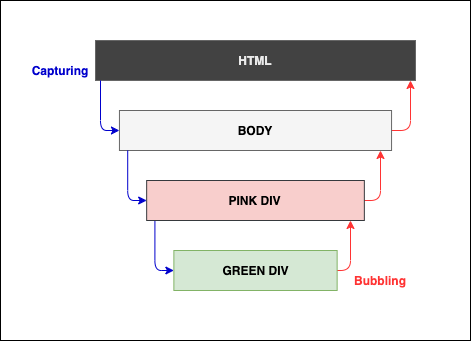

The diagram above was exported from draw.io. Its source (the exported page's mxGraphModel, read from the mxfile embedded in the PNG):
<mxGraphModel dx="786" dy="1129" grid="1" gridSize="10" guides="1" tooltips="1" connect="1" arrows="1" fold="1" page="1" pageScale="1" pageWidth="827" pageHeight="1169" math="0" shadow="0">
  <root>
    <mxCell id="0" />
    <mxCell id="1" parent="0" />
    <mxCell id="BwZ7Hu5PQFRq35Q1drfy-42" value="" style="group" parent="1" vertex="1" connectable="0">
      <mxGeometry x="130" y="330" width="470" height="340" as="geometry" />
    </mxCell>
    <mxCell id="BwZ7Hu5PQFRq35Q1drfy-11" value="" style="rounded=0;whiteSpace=wrap;html=1;" parent="BwZ7Hu5PQFRq35Q1drfy-42" vertex="1">
      <mxGeometry width="470" height="340" as="geometry" />
    </mxCell>
    <mxCell id="BwZ7Hu5PQFRq35Q1drfy-38" value="&lt;font color=&quot;#0000cc&quot;&gt;Capturing&lt;/font&gt;" style="text;html=1;strokeColor=none;fillColor=none;align=center;verticalAlign=middle;whiteSpace=wrap;rounded=0;labelBackgroundColor=none;fontColor=#EBEBEB;fontStyle=1" parent="BwZ7Hu5PQFRq35Q1drfy-42" vertex="1">
      <mxGeometry x="30" y="60" width="60" height="20" as="geometry" />
    </mxCell>
    <mxCell id="BwZ7Hu5PQFRq35Q1drfy-39" value="&lt;font color=&quot;#ff3333&quot;&gt;Bubbling&lt;/font&gt;" style="text;html=1;strokeColor=none;fillColor=none;align=center;verticalAlign=middle;whiteSpace=wrap;rounded=0;labelBackgroundColor=none;fontColor=#EBEBEB;fontStyle=1" parent="BwZ7Hu5PQFRq35Q1drfy-42" vertex="1">
      <mxGeometry x="350" y="270" width="60" height="20" as="geometry" />
    </mxCell>
    <mxCell id="BwZ7Hu5PQFRq35Q1drfy-37" value="" style="group" parent="BwZ7Hu5PQFRq35Q1drfy-42" vertex="1" connectable="0">
      <mxGeometry x="95" y="40" width="320" height="250" as="geometry" />
    </mxCell>
    <mxCell id="BwZ7Hu5PQFRq35Q1drfy-30" value="" style="edgeStyle=segmentEdgeStyle;endArrow=classic;html=1;fontColor=#EBEBEB;strokeColor=#FF3333;" parent="BwZ7Hu5PQFRq35Q1drfy-37" edge="1">
      <mxGeometry width="50" height="50" relative="1" as="geometry">
        <mxPoint x="235" y="160" as="sourcePoint" />
        <mxPoint x="285" y="110" as="targetPoint" />
      </mxGeometry>
    </mxCell>
    <mxCell id="BwZ7Hu5PQFRq35Q1drfy-31" value="" style="edgeStyle=segmentEdgeStyle;endArrow=classic;html=1;fontColor=#EBEBEB;strokeColor=#FF3333;" parent="BwZ7Hu5PQFRq35Q1drfy-37" edge="1">
      <mxGeometry width="50" height="50" relative="1" as="geometry">
        <mxPoint x="265" y="90" as="sourcePoint" />
        <mxPoint x="315" y="40" as="targetPoint" />
      </mxGeometry>
    </mxCell>
    <mxCell id="BwZ7Hu5PQFRq35Q1drfy-29" value="" style="edgeStyle=segmentEdgeStyle;endArrow=classic;html=1;fontColor=#EBEBEB;strokeColor=#FF3333;" parent="BwZ7Hu5PQFRq35Q1drfy-37" edge="1">
      <mxGeometry width="50" height="50" relative="1" as="geometry">
        <mxPoint x="205" y="230" as="sourcePoint" />
        <mxPoint x="255" y="180" as="targetPoint" />
      </mxGeometry>
    </mxCell>
    <mxCell id="BwZ7Hu5PQFRq35Q1drfy-21" value="" style="group" parent="BwZ7Hu5PQFRq35Q1drfy-37" vertex="1" connectable="0">
      <mxGeometry x="78.37" y="210" width="163.26530612244898" height="40" as="geometry" />
    </mxCell>
    <mxCell id="BwZ7Hu5PQFRq35Q1drfy-7" value="" style="rounded=0;whiteSpace=wrap;html=1;strokeColor=#82b366;fillColor=#d5e8d4;" parent="BwZ7Hu5PQFRq35Q1drfy-21" vertex="1">
      <mxGeometry width="163.26530612244898" height="40" as="geometry" />
    </mxCell>
    <mxCell id="BwZ7Hu5PQFRq35Q1drfy-8" value="&lt;b&gt;GREEN DIV&lt;/b&gt;" style="text;html=1;strokeColor=none;fillColor=none;align=center;verticalAlign=middle;whiteSpace=wrap;rounded=0;" parent="BwZ7Hu5PQFRq35Q1drfy-21" vertex="1">
      <mxGeometry x="31.289727891156417" width="100.68027210884352" height="40" as="geometry" />
    </mxCell>
    <mxCell id="BwZ7Hu5PQFRq35Q1drfy-17" value="" style="group" parent="BwZ7Hu5PQFRq35Q1drfy-37" vertex="1" connectable="0">
      <mxGeometry width="320" height="40" as="geometry" />
    </mxCell>
    <mxCell id="BwZ7Hu5PQFRq35Q1drfy-1" value="" style="rounded=0;whiteSpace=wrap;html=1;strokeColor=#666666;fontColor=#333333;fillColor=#424242;" parent="BwZ7Hu5PQFRq35Q1drfy-17" vertex="1">
      <mxGeometry width="320" height="40" as="geometry" />
    </mxCell>
    <mxCell id="BwZ7Hu5PQFRq35Q1drfy-2" value="&lt;b&gt;HTML&lt;/b&gt;" style="text;html=1;strokeColor=none;fillColor=none;align=center;verticalAlign=middle;whiteSpace=wrap;rounded=0;labelBackgroundColor=none;fontColor=#EBEBEB;" parent="BwZ7Hu5PQFRq35Q1drfy-17" vertex="1">
      <mxGeometry x="132.79823129251696" width="54.42176870748299" height="40" as="geometry" />
    </mxCell>
    <mxCell id="BwZ7Hu5PQFRq35Q1drfy-19" value="" style="group" parent="BwZ7Hu5PQFRq35Q1drfy-37" vertex="1" connectable="0">
      <mxGeometry x="23.94999999999999" y="70" width="272.108843537415" height="40" as="geometry" />
    </mxCell>
    <mxCell id="BwZ7Hu5PQFRq35Q1drfy-3" value="" style="rounded=0;whiteSpace=wrap;html=1;fillColor=#f5f5f5;strokeColor=#666666;fontColor=#333333;" parent="BwZ7Hu5PQFRq35Q1drfy-19" vertex="1">
      <mxGeometry width="272.10884353741494" height="40" as="geometry" />
    </mxCell>
    <mxCell id="BwZ7Hu5PQFRq35Q1drfy-4" value="&lt;b&gt;BODY&lt;/b&gt;" style="text;html=1;strokeColor=none;fillColor=none;align=center;verticalAlign=middle;whiteSpace=wrap;rounded=0;" parent="BwZ7Hu5PQFRq35Q1drfy-19" vertex="1">
      <mxGeometry x="108.83768707482994" width="54.42176870748299" height="40" as="geometry" />
    </mxCell>
    <mxCell id="BwZ7Hu5PQFRq35Q1drfy-32" value="" style="edgeStyle=segmentEdgeStyle;endArrow=classic;html=1;fontColor=#EBEBEB;strokeColor=#0000CC;" parent="BwZ7Hu5PQFRq35Q1drfy-37" source="BwZ7Hu5PQFRq35Q1drfy-1" edge="1">
      <mxGeometry width="50" height="50" relative="1" as="geometry">
        <mxPoint x="-6.050000000000011" y="40" as="sourcePoint" />
        <mxPoint x="23.94999999999999" y="90" as="targetPoint" />
        <Array as="points">
          <mxPoint x="5" y="90" />
        </Array>
      </mxGeometry>
    </mxCell>
    <mxCell id="BwZ7Hu5PQFRq35Q1drfy-33" value="" style="edgeStyle=segmentEdgeStyle;endArrow=classic;html=1;fontColor=#EBEBEB;strokeColor=#0000CC;" parent="BwZ7Hu5PQFRq35Q1drfy-37" edge="1">
      <mxGeometry width="50" height="50" relative="1" as="geometry">
        <mxPoint x="32.20999999999998" y="110" as="sourcePoint" />
        <mxPoint x="51.160000000000025" y="160" as="targetPoint" />
        <Array as="points">
          <mxPoint x="32.20999999999998" y="160" />
        </Array>
      </mxGeometry>
    </mxCell>
    <mxCell id="BwZ7Hu5PQFRq35Q1drfy-34" value="" style="edgeStyle=segmentEdgeStyle;endArrow=classic;html=1;fontColor=#EBEBEB;strokeColor=#0000CC;" parent="BwZ7Hu5PQFRq35Q1drfy-37" edge="1">
      <mxGeometry width="50" height="50" relative="1" as="geometry">
        <mxPoint x="59.420000000000016" y="180" as="sourcePoint" />
        <mxPoint x="78.37000000000006" y="230" as="targetPoint" />
        <Array as="points">
          <mxPoint x="59.41999999999996" y="230" />
        </Array>
      </mxGeometry>
    </mxCell>
    <mxCell id="BwZ7Hu5PQFRq35Q1drfy-5" value="" style="rounded=0;whiteSpace=wrap;html=1;strokeColor=#36393d;fillColor=#F8CECC;" parent="BwZ7Hu5PQFRq35Q1drfy-42" vertex="1">
      <mxGeometry x="146.15999999999997" y="180" width="217.68707482993196" height="40" as="geometry" />
    </mxCell>
    <mxCell id="BwZ7Hu5PQFRq35Q1drfy-6" value="&lt;b&gt;PINK DIV&lt;/b&gt;" style="text;html=1;strokeColor=none;fillColor=none;align=center;verticalAlign=middle;whiteSpace=wrap;rounded=0;" parent="BwZ7Hu5PQFRq35Q1drfy-42" vertex="1">
      <mxGeometry x="218.27061224489796" y="180" width="73.46938775510205" height="40" as="geometry" />
    </mxCell>
  </root>
</mxGraphModel>